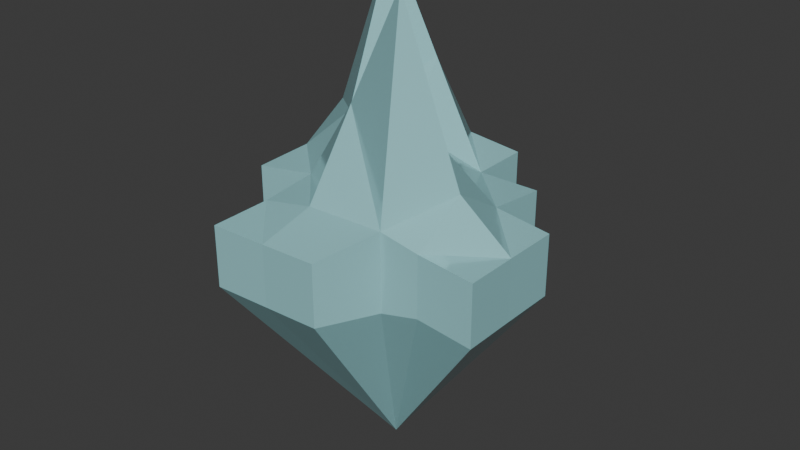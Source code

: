 # Source: IceBerg_2Peak1.blend  (saved by Blender 5.0.118; exported with 4.5.12 LTS)
import bpy
from mathutils import Matrix  # noqa: F401  (used for matrix-valued properties, if any)

bpy.ops.wm.read_factory_settings(use_empty=True)
scene = bpy.context.scene
scene.name = 'Scene'

# ---- collections
col_collection = bpy.data.collections.new('Collection'); scene.collection.children.link(col_collection)

# ---- materials (node trees are filled in below, after node groups)
mat_iceberg = bpy.data.materials.new('IceBerg')

# ---- material node trees
mat_iceberg.use_nodes = True; mat_iceberg.node_tree.nodes.clear()
_N = mat_iceberg.node_tree.nodes; _L = mat_iceberg.node_tree.links
n0 = _N.new('ShaderNodeBsdfPrincipled'); n0.name = 'Principled BSDF'; n0.location = (-200, 100)
n0.inputs[0].default_value = (0.3705, 0.765, 0.8, 1.0)
n0.inputs[2].default_value = 0.1027
n0.inputs[3].default_value = 2.9
n1 = _N.new('ShaderNodeOutputMaterial'); n1.name = 'Material Output'; n1.location = (200, 100)
_L.new(n0.outputs[0], n1.inputs[0])
n1.is_active_output = True

# ---- world
world_world = bpy.data.worlds.new('World'); scene.world = world_world
world_world.use_nodes = True; world_world.node_tree.nodes.clear()
_N = world_world.node_tree.nodes; _L = world_world.node_tree.links
n0 = _N.new('ShaderNodeOutputWorld'); n0.name = 'World Output'; n0.location = (200, 100)
n1 = _N.new('ShaderNodeBackground'); n1.name = 'Background'; n1.location = (-200, 100)
n1.inputs[0].default_value = (0.05088, 0.05088, 0.05088, 1.0)
_L.new(n1.outputs[0], n0.inputs[0])
n0.is_active_output = True
world_world.color = (0.05088, 0.05088, 0.05088)
world_world.sun_shadow_jitter_overblur = 0.0

# ---- meshes
me_plane = bpy.data.meshes.new('Plane')
me_plane.from_pydata([(0.003609, -0.003463, 0.04511), (0.008596, 0.4957, 0.04556), (-0.000662, -0.5001, 0.05771), (-0.4968, -0.00505, 0.01535), (0.5013, -0.00751, 0.02572), (0.5091, -0.4901, 0.02805), (-0.4946, 0.4914, 0.02116), (-0.0133, -0.246, 0.3892), (0.2461, 0.005633, 0.1848), (-0.003806, 0.2623, 0.4455), (-0.005954, -0.7423, -0.005225), (-0.2497, 0.004215, 0.2298), (0.7408, -0.006792, -0.007115), (0.5084, -0.2483, 0.1702), (0.3535, -0.5075, 0.07188), (0.7499, -0.4923, 0.001334), (-0.5065, -0.2648, -1.655e-05), (-0.2408, -0.4934, 0.006814), (-0.5115, 0.2457, 0.1499), (-0.2388, 0.4992, 0.2281), (0.5084, 0.2605, 0.0008395), (0.2429, 0.515, 0.009444), (0.2432, 0.2509, 0.006827), (-0.2351, 0.2545, 0.8941), (-0.2535, -0.7504, -0.00506), (0.2431, -0.7452, 0.004324), (0.24, -0.2617, 0.8836), (0.7442, -0.2564, -0.003356), (-0.2451, -0.2401, 0.03004), (0.008596, 0.4957, -0.2193), (-0.4968, -0.00505, -0.2495), (0.5013, -0.00751, -0.2391), (0.5091, -0.4901, -0.2368), (-0.4946, 0.4914, -0.2437), (-0.005954, -0.7423, -0.2701), (0.7408, -0.006792, -0.2719), (0.3535, -0.5075, -0.2655), (0.7499, -0.4923, -0.2635), (-0.5065, -0.2648, -0.2649), (-0.2408, -0.4934, -0.258), (-0.5115, 0.2457, -0.2365), (-0.2388, 0.4992, -0.2024), (0.5084, 0.2605, -0.264), (0.2429, 0.515, -0.2554), (0.2432, 0.2509, -0.258), (-0.2535, -0.7504, -0.2699), (0.2431, -0.7452, -0.2605), (0.7442, -0.2564, -0.2682), (-0.2451, -0.2401, -0.2348), (0.09258, -0.1122, -1.156)], [], [(28, 0, 11), (13, 8, 26), (10, 17, 24), (9, 19, 23), (22, 1, 9), (0, 22, 9), (4, 22, 8), (18, 19, 6), (11, 18, 3), (11, 9, 23), (25, 2, 10), (7, 8, 0), (14, 7, 2), (14, 13, 26), (27, 4, 13), (5, 27, 13), (28, 3, 16), (2, 28, 17), (15, 32, 37), (22, 43, 21), (24, 39, 45), (16, 30, 38), (12, 47, 35), (10, 45, 34), (6, 40, 18), (27, 37, 47), (25, 36, 14), (36, 5, 14), (6, 41, 33), (20, 44, 22), (10, 46, 25), (21, 29, 1), (12, 31, 4), (3, 40, 30), (17, 48, 39), (1, 41, 19), (16, 48, 28), (20, 31, 42), (36, 46, 49), (32, 36, 49), (30, 40, 49), (31, 35, 49), (46, 34, 49), (41, 29, 49), (37, 32, 49), (35, 47, 49), (42, 31, 49), (38, 30, 49), (47, 37, 49), (43, 44, 49), (40, 33, 49), (39, 48, 49), (44, 42, 49), (33, 41, 49), (48, 38, 49), (45, 39, 49), (29, 43, 49), (34, 45, 49), (28, 7, 0), (13, 4, 8), (10, 2, 17), (9, 1, 19), (22, 21, 1), (0, 8, 22), (4, 20, 22), (18, 23, 19), (11, 23, 18), (11, 0, 9), (25, 14, 2), (7, 26, 8), (14, 26, 7), (14, 5, 13), (27, 12, 4), (5, 15, 27), (28, 11, 3), (2, 7, 28), (15, 5, 32), (22, 44, 43), (24, 17, 39), (16, 3, 30), (12, 27, 47), (10, 24, 45), (6, 33, 40), (27, 15, 37), (25, 46, 36), (36, 32, 5), (6, 19, 41), (20, 42, 44), (10, 34, 46), (21, 43, 29), (12, 35, 31), (3, 18, 40), (17, 28, 48), (1, 29, 41), (16, 38, 48), (20, 4, 31)])
_uv = me_plane.uv_layers.new(name='UVMap')
_uv.uv.foreach_set('vector', [0.375, 0.375, 0.5, 0.5, 0.375, 0.5, 0.75, 0.375, 0.625, 0.5, 0.625, 0.375, 0.5, 0.125, 0.375, 0.25, 0.375, 0.125, 0.5, 0.625, 0.375, 0.75, 0.375, 0.625, 0.625, 0.625, 0.5, 0.75, 0.5, 0.625, 0.5, 0.5, 0.625, 0.625, 0.5, 0.625, 0.75, 0.5, 0.625, 0.625, 0.625, 0.5, 0.25, 0.625, 0.375, 0.75, 0.25, 0.75, 0.375, 0.5, 0.25, 0.625, 0.25, 0.5, 0.375, 0.5, 0.5, 0.625, 0.375, 0.625, 0.625, 0.125, 0.5, 0.25, 0.5, 0.125, 0.5, 0.375, 0.625, 0.5, 0.5, 0.5, 0.625, 0.25, 0.5, 0.375, 0.5, 0.25, 0.625, 0.25, 0.75, 0.375, 0.625, 0.375, 0.875, 0.375, 0.75, 0.5, 0.75, 0.375, 0.75, 0.25, 0.875, 0.375, 0.75, 0.375, 0.375, 0.375, 0.25, 0.5, 0.25, 0.375, 0.5, 0.25, 0.375, 0.375, 0.375, 0.25, 0.875, 0.25, 0.75, 0.25, 0.875, 0.25, 0.625, 0.625, 0.625, 0.75, 0.625, 0.75, 0.375, 0.125, 0.375, 0.25, 0.375, 0.125, 0.25, 0.375, 0.25, 0.5, 0.25, 0.375, 0.875, 0.5, 0.875, 0.375, 0.875, 0.5, 0.5, 0.125, 0.375, 0.125, 0.5, 0.125, 0.25, 0.75, 0.25, 0.625, 0.25, 0.625, 0.875, 0.375, 0.875, 0.25, 0.875, 0.375, 0.625, 0.125, 0.0, 0.0, 0.625, 0.25, 0.0, 0.0, 0.75, 0.25, 0.625, 0.25, 0.25, 0.75, 0.375, 0.75, 0.25, 0.75, 0.75, 0.625, 0.625, 0.625, 0.625, 0.625, 0.5, 0.125, 0.625, 0.125, 0.625, 0.125, 0.625, 0.75, 0.5, 0.75, 0.5, 0.75, 0.875, 0.5, 0.75, 0.5, 0.75, 0.5, 0.25, 0.5, 0.25, 0.625, 0.25, 0.5, 0.375, 0.25, 0.375, 0.375, 0.375, 0.25, 0.5, 0.75, 0.375, 0.75, 0.375, 0.75, 0.25, 0.375, 0.375, 0.375, 0.375, 0.375, 0.75, 0.625, 0.75, 0.5, 0.75, 0.625, 0.0, 0.0, 0.625, 0.125, 0.0, 0.0, 0.75, 0.25, 0.0, 0.0, 0.75, 0.25, 0.25, 0.5, 0.25, 0.625, 0.25, 0.5, 0.75, 0.5, 0.875, 0.5, 0.75, 0.5, 0.625, 0.125, 0.5, 0.125, 0.625, 0.125, 0.375, 0.75, 0.5, 0.75, 0.375, 0.75, 0.875, 0.25, 0.75, 0.25, 0.875, 0.25, 0.875, 0.5, 0.875, 0.375, 0.875, 0.5, 0.75, 0.625, 0.75, 0.5, 0.75, 0.625, 0.25, 0.375, 0.25, 0.5, 0.25, 0.375, 0.875, 0.375, 0.875, 0.25, 0.875, 0.375, 0.625, 0.75, 0.625, 0.625, 0.625, 0.75, 0.25, 0.625, 0.25, 0.75, 0.25, 0.625, 0.375, 0.25, 0.375, 0.375, 0.375, 0.25, 0.625, 0.625, 0.75, 0.625, 0.625, 0.625, 0.25, 0.75, 0.375, 0.75, 0.25, 0.75, 0.375, 0.375, 0.25, 0.375, 0.375, 0.375, 0.375, 0.125, 0.375, 0.25, 0.375, 0.125, 0.5, 0.75, 0.625, 0.75, 0.5, 0.75, 0.5, 0.125, 0.375, 0.125, 0.5, 0.125, 0.375, 0.375, 0.5, 0.375, 0.5, 0.5, 0.75, 0.375, 0.75, 0.5, 0.625, 0.5, 0.5, 0.125, 0.5, 0.25, 0.375, 0.25, 0.5, 0.625, 0.5, 0.75, 0.375, 0.75, 0.625, 0.625, 0.625, 0.75, 0.5, 0.75, 0.5, 0.5, 0.625, 0.5, 0.625, 0.625, 0.75, 0.5, 0.75, 0.625, 0.625, 0.625, 0.25, 0.625, 0.375, 0.625, 0.375, 0.75, 0.375, 0.5, 0.375, 0.625, 0.25, 0.625, 0.375, 0.5, 0.5, 0.5, 0.5, 0.625, 0.625, 0.125, 0.625, 0.25, 0.5, 0.25, 0.5, 0.375, 0.625, 0.375, 0.625, 0.5, 0.625, 0.25, 0.625, 0.375, 0.5, 0.375, 0.625, 0.25, 0.75, 0.25, 0.75, 0.375, 0.875, 0.375, 0.875, 0.5, 0.75, 0.5, 0.75, 0.25, 0.875, 0.25, 0.875, 0.375, 0.375, 0.375, 0.375, 0.5, 0.25, 0.5, 0.5, 0.25, 0.5, 0.375, 0.375, 0.375, 0.875, 0.25, 0.75, 0.25, 0.75, 0.25, 0.625, 0.625, 0.625, 0.625, 0.625, 0.75, 0.375, 0.125, 0.375, 0.25, 0.375, 0.25, 0.25, 0.375, 0.25, 0.5, 0.25, 0.5, 0.875, 0.5, 0.875, 0.375, 0.875, 0.375, 0.5, 0.125, 0.375, 0.125, 0.375, 0.125, 0.25, 0.75, 0.25, 0.75, 0.25, 0.625, 0.875, 0.375, 0.875, 0.25, 0.875, 0.25, 0.625, 0.125, 0.625, 0.125, 0.0, 0.0, 0.0, 0.0, 0.75, 0.25, 0.75, 0.25, 0.25, 0.75, 0.375, 0.75, 0.375, 0.75, 0.75, 0.625, 0.75, 0.625, 0.625, 0.625, 0.5, 0.125, 0.5, 0.125, 0.625, 0.125, 0.625, 0.75, 0.625, 0.75, 0.5, 0.75, 0.875, 0.5, 0.875, 0.5, 0.75, 0.5, 0.25, 0.5, 0.25, 0.625, 0.25, 0.625, 0.375, 0.25, 0.375, 0.375, 0.375, 0.375, 0.5, 0.75, 0.5, 0.75, 0.375, 0.75, 0.25, 0.375, 0.25, 0.375, 0.375, 0.375, 0.75, 0.625, 0.75, 0.5, 0.75, 0.5])
me_plane.materials.append(mat_iceberg)
me_plane.update()

# ---- objects
ob_iceberg_2_peak = bpy.data.objects.new('Iceberg 2 Peak', me_plane)

# ---- transforms, parenting, visibility, modifiers, constraints
ob_iceberg_2_peak.location = (0.0, 0.0, 0.0)
ob_iceberg_2_peak.scale = (2.559, 2.559, 2.559)

# ---- collection membership
col_collection.objects.link(ob_iceberg_2_peak)

# ---- scene / render settings (as saved in the file)
scene.frame_start = 1; scene.frame_end = 250; scene.frame_set(1)
scene.render.engine = 'BLENDER_EEVEE_NEXT'
scene.render.bake_bias = 0.0
scene.render.bake_samples = 0
scene.cycles.sampling_pattern = 'TABULATED_SOBOL'
scene.eevee.use_volume_custom_range = False
bpy.context.view_layer.update()

# ---- added for rendering (the .blend has no active camera and no usable light): camera, sun
cam_auto = bpy.data.cameras.new('AutoCamera')
cam_auto.lens = 50.0
cam_auto.sensor_width = 36.0
cam_auto.clip_end = 1000.0
ob_auto_camera = bpy.data.objects.new('AutoCamera', cam_auto)
scene.collection.objects.link(ob_auto_camera)
ob_auto_camera.location = (6.7427, -8.02646, 4.81555)
ob_auto_camera.rotation_euler = (1.09748, -7.21219e-08, 0.694738)
scene.camera = ob_auto_camera
light_auto_sun = bpy.data.lights.new('AutoSun', 'SUN')
light_auto_sun.energy = 3.0
light_auto_sun.angle = 0.0523599
ob_auto_sun = bpy.data.objects.new('AutoSun', light_auto_sun)
scene.collection.objects.link(ob_auto_sun)
ob_auto_sun.rotation_euler = (0.872665, 0.174533, 0.523599)
bpy.context.view_layer.update()
